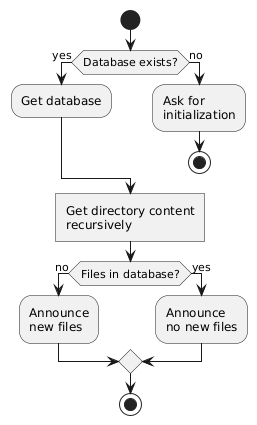

The diagram above was rendered by PlantUML. Its source (embedded in the PNG):
@startuml
start
if(Database exists?) then (yes)
  :Get database;
else (no)
  :Ask for
  initialization;
  stop
endif
:Get directory content
recursively]
if(Files in database?) then (no)
  :Announce
  new files;
else (yes)
  :Announce
  no new files;
endif
stop
@enduml